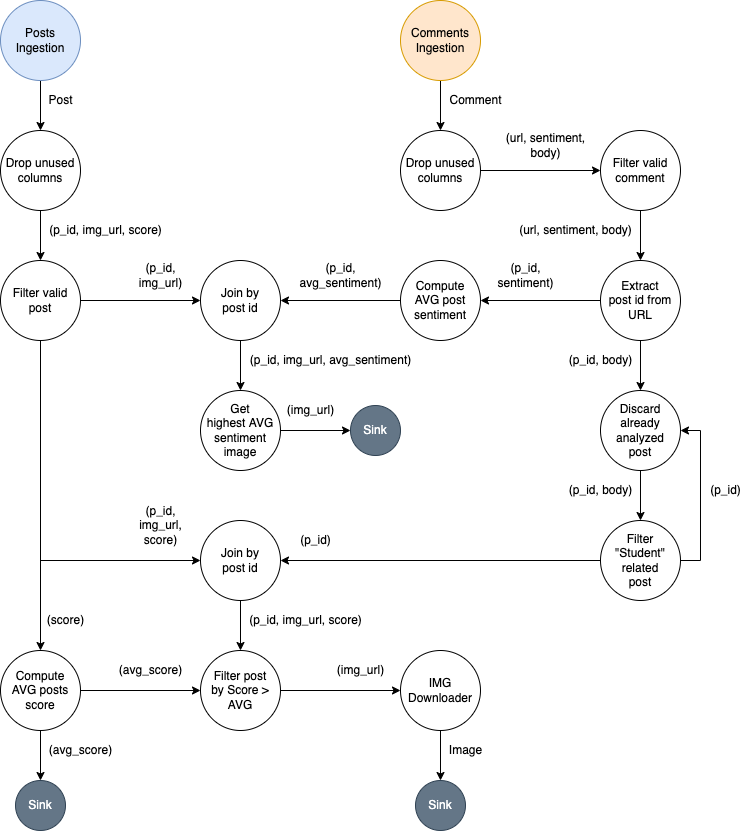

The diagram above was exported from draw.io. Its source (the exported page's mxGraphModel, read from the mxfile embedded in the PNG):
<mxGraphModel dx="1135" dy="690" grid="1" gridSize="10" guides="1" tooltips="1" connect="1" arrows="1" fold="1" page="1" pageScale="1" pageWidth="827" pageHeight="1169" math="0" shadow="0">
  <root>
    <mxCell id="0" />
    <mxCell id="1" parent="0" />
    <mxCell id="8LuenXM5auG5nZZwSp7b-4" style="edgeStyle=orthogonalEdgeStyle;rounded=0;orthogonalLoop=1;jettySize=auto;html=1;" parent="1" source="K_Vqy9ZggZsy6Cn6XvWI-1" target="8LuenXM5auG5nZZwSp7b-2" edge="1">
      <mxGeometry relative="1" as="geometry" />
    </mxCell>
    <mxCell id="K_Vqy9ZggZsy6Cn6XvWI-1" value="Posts&lt;br&gt;Ingestion" style="ellipse;whiteSpace=wrap;html=1;aspect=fixed;fillColor=#dae8fc;strokeColor=#6c8ebf;" parent="1" vertex="1">
      <mxGeometry x="40" y="40" width="80" height="80" as="geometry" />
    </mxCell>
    <mxCell id="K_Vqy9ZggZsy6Cn6XvWI-3" value="Post" style="text;html=1;align=center;verticalAlign=middle;resizable=0;points=[];autosize=1;strokeColor=none;fillColor=none;fontStyle=0" parent="1" vertex="1">
      <mxGeometry x="80" y="130" width="40" height="20" as="geometry" />
    </mxCell>
    <mxCell id="8LuenXM5auG5nZZwSp7b-5" style="edgeStyle=orthogonalEdgeStyle;rounded=0;orthogonalLoop=1;jettySize=auto;html=1;" parent="1" source="K_Vqy9ZggZsy6Cn6XvWI-6" target="LEWrsPfIBsaWR34w1g9D-1" edge="1">
      <mxGeometry relative="1" as="geometry" />
    </mxCell>
    <mxCell id="K_Vqy9ZggZsy6Cn6XvWI-6" value="Comments Ingestion" style="ellipse;whiteSpace=wrap;html=1;aspect=fixed;fillColor=#ffe6cc;strokeColor=#d79b00;" parent="1" vertex="1">
      <mxGeometry x="440" y="40" width="80" height="80" as="geometry" />
    </mxCell>
    <mxCell id="K_Vqy9ZggZsy6Cn6XvWI-20" style="edgeStyle=orthogonalEdgeStyle;rounded=0;orthogonalLoop=1;jettySize=auto;html=1;" parent="1" source="K_Vqy9ZggZsy6Cn6XvWI-7" target="K_Vqy9ZggZsy6Cn6XvWI-19" edge="1">
      <mxGeometry relative="1" as="geometry" />
    </mxCell>
    <mxCell id="K_Vqy9ZggZsy6Cn6XvWI-7" value="Filter valid comment" style="ellipse;whiteSpace=wrap;html=1;aspect=fixed;" parent="1" vertex="1">
      <mxGeometry x="640" y="170" width="80" height="80" as="geometry" />
    </mxCell>
    <mxCell id="K_Vqy9ZggZsy6Cn6XvWI-8" value="Comment" style="text;html=1;align=center;verticalAlign=middle;resizable=0;points=[];autosize=1;strokeColor=none;fillColor=none;" parent="1" vertex="1">
      <mxGeometry x="480" y="130" width="70" height="20" as="geometry" />
    </mxCell>
    <mxCell id="K_Vqy9ZggZsy6Cn6XvWI-16" style="edgeStyle=orthogonalEdgeStyle;rounded=0;orthogonalLoop=1;jettySize=auto;html=1;" parent="1" source="K_Vqy9ZggZsy6Cn6XvWI-9" target="K_Vqy9ZggZsy6Cn6XvWI-15" edge="1">
      <mxGeometry relative="1" as="geometry" />
    </mxCell>
    <mxCell id="K_Vqy9ZggZsy6Cn6XvWI-73" style="edgeStyle=orthogonalEdgeStyle;rounded=0;orthogonalLoop=1;jettySize=auto;html=1;fontSize=10;" parent="1" source="K_Vqy9ZggZsy6Cn6XvWI-9" target="K_Vqy9ZggZsy6Cn6XvWI-54" edge="1">
      <mxGeometry relative="1" as="geometry" />
    </mxCell>
    <mxCell id="K_Vqy9ZggZsy6Cn6XvWI-9" value="Compute&lt;br&gt;AVG posts score" style="ellipse;whiteSpace=wrap;html=1;aspect=fixed;" parent="1" vertex="1">
      <mxGeometry x="40" y="690" width="80" height="80" as="geometry" />
    </mxCell>
    <mxCell id="K_Vqy9ZggZsy6Cn6XvWI-26" style="edgeStyle=orthogonalEdgeStyle;rounded=0;orthogonalLoop=1;jettySize=auto;html=1;" parent="1" source="K_Vqy9ZggZsy6Cn6XvWI-12" target="K_Vqy9ZggZsy6Cn6XvWI-9" edge="1">
      <mxGeometry relative="1" as="geometry" />
    </mxCell>
    <mxCell id="K_Vqy9ZggZsy6Cn6XvWI-33" style="edgeStyle=orthogonalEdgeStyle;rounded=0;orthogonalLoop=1;jettySize=auto;html=1;" parent="1" source="K_Vqy9ZggZsy6Cn6XvWI-12" target="K_Vqy9ZggZsy6Cn6XvWI-28" edge="1">
      <mxGeometry relative="1" as="geometry" />
    </mxCell>
    <mxCell id="K_Vqy9ZggZsy6Cn6XvWI-67" style="edgeStyle=orthogonalEdgeStyle;rounded=0;orthogonalLoop=1;jettySize=auto;html=1;fontSize=10;" parent="1" source="K_Vqy9ZggZsy6Cn6XvWI-12" target="K_Vqy9ZggZsy6Cn6XvWI-64" edge="1">
      <mxGeometry relative="1" as="geometry">
        <Array as="points">
          <mxPoint x="80" y="600" />
        </Array>
      </mxGeometry>
    </mxCell>
    <mxCell id="K_Vqy9ZggZsy6Cn6XvWI-12" value="Filter valid post" style="ellipse;whiteSpace=wrap;html=1;aspect=fixed;" parent="1" vertex="1">
      <mxGeometry x="40" y="300" width="80" height="80" as="geometry" />
    </mxCell>
    <mxCell id="K_Vqy9ZggZsy6Cn6XvWI-15" value="Sink" style="ellipse;whiteSpace=wrap;html=1;aspect=fixed;fillColor=#647687;fontColor=#ffffff;strokeColor=#314354;" parent="1" vertex="1">
      <mxGeometry x="55" y="820" width="50" height="50" as="geometry" />
    </mxCell>
    <mxCell id="K_Vqy9ZggZsy6Cn6XvWI-17" value="(avg_score)" style="text;html=1;align=center;verticalAlign=middle;resizable=0;points=[];autosize=1;strokeColor=none;fillColor=none;" parent="1" vertex="1">
      <mxGeometry x="150" y="700" width="80" height="20" as="geometry" />
    </mxCell>
    <mxCell id="K_Vqy9ZggZsy6Cn6XvWI-23" style="edgeStyle=orthogonalEdgeStyle;rounded=0;orthogonalLoop=1;jettySize=auto;html=1;" parent="1" source="K_Vqy9ZggZsy6Cn6XvWI-19" target="K_Vqy9ZggZsy6Cn6XvWI-22" edge="1">
      <mxGeometry relative="1" as="geometry" />
    </mxCell>
    <mxCell id="K_Vqy9ZggZsy6Cn6XvWI-50" style="edgeStyle=orthogonalEdgeStyle;rounded=0;orthogonalLoop=1;jettySize=auto;html=1;fontSize=10;" parent="1" source="K_Vqy9ZggZsy6Cn6XvWI-19" target="K_Vqy9ZggZsy6Cn6XvWI-49" edge="1">
      <mxGeometry relative="1" as="geometry" />
    </mxCell>
    <mxCell id="K_Vqy9ZggZsy6Cn6XvWI-19" value="Extract&lt;br&gt;post id from URL" style="ellipse;whiteSpace=wrap;html=1;aspect=fixed;" parent="1" vertex="1">
      <mxGeometry x="640" y="300" width="80" height="80" as="geometry" />
    </mxCell>
    <mxCell id="K_Vqy9ZggZsy6Cn6XvWI-21" value="(url, sentiment, body)" style="text;html=1;align=center;verticalAlign=middle;resizable=0;points=[];autosize=1;strokeColor=none;fillColor=none;" parent="1" vertex="1">
      <mxGeometry x="550" y="260" width="130" height="20" as="geometry" />
    </mxCell>
    <mxCell id="K_Vqy9ZggZsy6Cn6XvWI-30" style="edgeStyle=orthogonalEdgeStyle;rounded=0;orthogonalLoop=1;jettySize=auto;html=1;" parent="1" source="K_Vqy9ZggZsy6Cn6XvWI-22" target="K_Vqy9ZggZsy6Cn6XvWI-28" edge="1">
      <mxGeometry relative="1" as="geometry" />
    </mxCell>
    <mxCell id="K_Vqy9ZggZsy6Cn6XvWI-22" value="Compute&lt;br&gt;AVG post sentiment" style="ellipse;whiteSpace=wrap;html=1;aspect=fixed;" parent="1" vertex="1">
      <mxGeometry x="440" y="300" width="80" height="80" as="geometry" />
    </mxCell>
    <mxCell id="K_Vqy9ZggZsy6Cn6XvWI-24" value="(p_id,&lt;br&gt;sentiment)" style="text;html=1;align=center;verticalAlign=middle;resizable=0;points=[];autosize=1;strokeColor=none;fillColor=none;" parent="1" vertex="1">
      <mxGeometry x="530" y="300" width="70" height="30" as="geometry" />
    </mxCell>
    <mxCell id="K_Vqy9ZggZsy6Cn6XvWI-36" style="edgeStyle=orthogonalEdgeStyle;rounded=0;orthogonalLoop=1;jettySize=auto;html=1;" parent="1" source="K_Vqy9ZggZsy6Cn6XvWI-28" target="K_Vqy9ZggZsy6Cn6XvWI-35" edge="1">
      <mxGeometry relative="1" as="geometry" />
    </mxCell>
    <mxCell id="K_Vqy9ZggZsy6Cn6XvWI-28" value="Join by&lt;br&gt;post id" style="ellipse;whiteSpace=wrap;html=1;aspect=fixed;" parent="1" vertex="1">
      <mxGeometry x="240" y="300" width="80" height="80" as="geometry" />
    </mxCell>
    <mxCell id="K_Vqy9ZggZsy6Cn6XvWI-31" value="(p_id,&lt;br&gt;avg_sentiment)" style="text;html=1;align=center;verticalAlign=middle;resizable=0;points=[];autosize=1;strokeColor=none;fillColor=none;" parent="1" vertex="1">
      <mxGeometry x="330" y="300" width="100" height="30" as="geometry" />
    </mxCell>
    <mxCell id="K_Vqy9ZggZsy6Cn6XvWI-34" value="(p_id,&lt;br&gt;img_url,&lt;br&gt;score)" style="text;html=1;align=center;verticalAlign=middle;resizable=0;points=[];autosize=1;strokeColor=none;fillColor=none;" parent="1" vertex="1">
      <mxGeometry x="170" y="540" width="60" height="50" as="geometry" />
    </mxCell>
    <mxCell id="K_Vqy9ZggZsy6Cn6XvWI-48" style="edgeStyle=orthogonalEdgeStyle;rounded=0;orthogonalLoop=1;jettySize=auto;html=1;fontSize=10;" parent="1" source="K_Vqy9ZggZsy6Cn6XvWI-35" target="K_Vqy9ZggZsy6Cn6XvWI-45" edge="1">
      <mxGeometry relative="1" as="geometry" />
    </mxCell>
    <mxCell id="K_Vqy9ZggZsy6Cn6XvWI-35" value="Get&lt;br&gt;highest AVG sentiment image" style="ellipse;whiteSpace=wrap;html=1;aspect=fixed;" parent="1" vertex="1">
      <mxGeometry x="240" y="430" width="80" height="80" as="geometry" />
    </mxCell>
    <mxCell id="K_Vqy9ZggZsy6Cn6XvWI-37" value="(p_id, img_url, avg_sentiment)" style="text;html=1;align=center;verticalAlign=middle;resizable=0;points=[];autosize=1;strokeColor=none;fillColor=none;" parent="1" vertex="1">
      <mxGeometry x="280" y="390" width="180" height="20" as="geometry" />
    </mxCell>
    <mxCell id="K_Vqy9ZggZsy6Cn6XvWI-45" value="Sink" style="ellipse;whiteSpace=wrap;html=1;aspect=fixed;fillColor=#647687;fontColor=#ffffff;strokeColor=#314354;" parent="1" vertex="1">
      <mxGeometry x="390" y="445" width="50" height="50" as="geometry" />
    </mxCell>
    <mxCell id="K_Vqy9ZggZsy6Cn6XvWI-47" value="(img_url)" style="text;html=1;align=center;verticalAlign=middle;resizable=0;points=[];autosize=1;strokeColor=none;fillColor=none;" parent="1" vertex="1">
      <mxGeometry x="320" y="440" width="60" height="20" as="geometry" />
    </mxCell>
    <mxCell id="K_Vqy9ZggZsy6Cn6XvWI-52" style="edgeStyle=orthogonalEdgeStyle;rounded=0;orthogonalLoop=1;jettySize=auto;html=1;fontSize=10;" parent="1" source="K_Vqy9ZggZsy6Cn6XvWI-49" target="K_Vqy9ZggZsy6Cn6XvWI-51" edge="1">
      <mxGeometry relative="1" as="geometry" />
    </mxCell>
    <mxCell id="K_Vqy9ZggZsy6Cn6XvWI-49" value="Discard&lt;br&gt;already analyzed&lt;br&gt;post" style="ellipse;whiteSpace=wrap;html=1;aspect=fixed;" parent="1" vertex="1">
      <mxGeometry x="640" y="430" width="80" height="80" as="geometry" />
    </mxCell>
    <mxCell id="K_Vqy9ZggZsy6Cn6XvWI-53" style="edgeStyle=orthogonalEdgeStyle;rounded=0;orthogonalLoop=1;jettySize=auto;html=1;fontSize=10;" parent="1" source="K_Vqy9ZggZsy6Cn6XvWI-51" target="K_Vqy9ZggZsy6Cn6XvWI-49" edge="1">
      <mxGeometry relative="1" as="geometry">
        <Array as="points">
          <mxPoint x="740" y="600" />
          <mxPoint x="740" y="470" />
        </Array>
      </mxGeometry>
    </mxCell>
    <mxCell id="K_Vqy9ZggZsy6Cn6XvWI-65" style="edgeStyle=orthogonalEdgeStyle;rounded=0;orthogonalLoop=1;jettySize=auto;html=1;fontSize=10;" parent="1" source="K_Vqy9ZggZsy6Cn6XvWI-51" target="K_Vqy9ZggZsy6Cn6XvWI-64" edge="1">
      <mxGeometry relative="1" as="geometry" />
    </mxCell>
    <mxCell id="K_Vqy9ZggZsy6Cn6XvWI-51" value="Filter&lt;br&gt;&quot;Student&quot; related&lt;br&gt;post" style="ellipse;whiteSpace=wrap;html=1;aspect=fixed;" parent="1" vertex="1">
      <mxGeometry x="640" y="560" width="80" height="80" as="geometry" />
    </mxCell>
    <mxCell id="RgjZTQ2LsGtkoN9igXjp-2" style="edgeStyle=orthogonalEdgeStyle;rounded=0;orthogonalLoop=1;jettySize=auto;html=1;" edge="1" parent="1" source="K_Vqy9ZggZsy6Cn6XvWI-54" target="RgjZTQ2LsGtkoN9igXjp-1">
      <mxGeometry relative="1" as="geometry" />
    </mxCell>
    <mxCell id="K_Vqy9ZggZsy6Cn6XvWI-54" value="Filter post&lt;br&gt;by Score &amp;gt; AVG" style="ellipse;whiteSpace=wrap;html=1;aspect=fixed;" parent="1" vertex="1">
      <mxGeometry x="240" y="690" width="80" height="80" as="geometry" />
    </mxCell>
    <mxCell id="K_Vqy9ZggZsy6Cn6XvWI-59" value="(p_id, body)" style="text;html=1;align=center;verticalAlign=middle;resizable=0;points=[];autosize=1;strokeColor=none;fillColor=none;" parent="1" vertex="1">
      <mxGeometry x="600" y="390" width="80" height="20" as="geometry" />
    </mxCell>
    <mxCell id="K_Vqy9ZggZsy6Cn6XvWI-60" value="(p_id)" style="text;html=1;align=center;verticalAlign=middle;resizable=0;points=[];autosize=1;strokeColor=none;fillColor=none;" parent="1" vertex="1">
      <mxGeometry x="740" y="520" width="50" height="20" as="geometry" />
    </mxCell>
    <mxCell id="K_Vqy9ZggZsy6Cn6XvWI-61" value="(p_id, body)" style="text;html=1;align=center;verticalAlign=middle;resizable=0;points=[];autosize=1;strokeColor=none;fillColor=none;" parent="1" vertex="1">
      <mxGeometry x="600" y="520" width="80" height="20" as="geometry" />
    </mxCell>
    <mxCell id="K_Vqy9ZggZsy6Cn6XvWI-62" value="(p_id)" style="text;html=1;align=center;verticalAlign=middle;resizable=0;points=[];autosize=1;strokeColor=none;fillColor=none;" parent="1" vertex="1">
      <mxGeometry x="330" y="570" width="50" height="20" as="geometry" />
    </mxCell>
    <mxCell id="K_Vqy9ZggZsy6Cn6XvWI-68" style="edgeStyle=orthogonalEdgeStyle;rounded=0;orthogonalLoop=1;jettySize=auto;html=1;fontSize=10;" parent="1" source="K_Vqy9ZggZsy6Cn6XvWI-64" target="K_Vqy9ZggZsy6Cn6XvWI-54" edge="1">
      <mxGeometry relative="1" as="geometry" />
    </mxCell>
    <mxCell id="K_Vqy9ZggZsy6Cn6XvWI-64" value="Join by&lt;br&gt;post id" style="ellipse;whiteSpace=wrap;html=1;aspect=fixed;" parent="1" vertex="1">
      <mxGeometry x="240" y="560" width="80" height="80" as="geometry" />
    </mxCell>
    <mxCell id="K_Vqy9ZggZsy6Cn6XvWI-71" value="(p_id,&lt;br&gt;img_url)" style="text;html=1;align=center;verticalAlign=middle;resizable=0;points=[];autosize=1;strokeColor=none;fillColor=none;" parent="1" vertex="1">
      <mxGeometry x="170" y="300" width="60" height="30" as="geometry" />
    </mxCell>
    <mxCell id="K_Vqy9ZggZsy6Cn6XvWI-72" value="(p_id, img_url, score)" style="text;html=1;align=center;verticalAlign=middle;resizable=0;points=[];autosize=1;strokeColor=none;fillColor=none;" parent="1" vertex="1">
      <mxGeometry x="280" y="650" width="130" height="20" as="geometry" />
    </mxCell>
    <mxCell id="K_Vqy9ZggZsy6Cn6XvWI-74" value="(avg_score)" style="text;html=1;align=center;verticalAlign=middle;resizable=0;points=[];autosize=1;strokeColor=none;fillColor=none;" parent="1" vertex="1">
      <mxGeometry x="80" y="780" width="80" height="20" as="geometry" />
    </mxCell>
    <mxCell id="K_Vqy9ZggZsy6Cn6XvWI-75" value="Sink" style="ellipse;whiteSpace=wrap;html=1;aspect=fixed;fillColor=#647687;fontColor=#ffffff;strokeColor=#314354;" parent="1" vertex="1">
      <mxGeometry x="455" y="820" width="50" height="50" as="geometry" />
    </mxCell>
    <mxCell id="K_Vqy9ZggZsy6Cn6XvWI-77" value="(img_url)" style="text;html=1;align=center;verticalAlign=middle;resizable=0;points=[];autosize=1;strokeColor=none;fillColor=none;" parent="1" vertex="1">
      <mxGeometry x="370" y="700" width="60" height="20" as="geometry" />
    </mxCell>
    <mxCell id="K_Vqy9ZggZsy6Cn6XvWI-78" value="(score)" style="text;html=1;align=center;verticalAlign=middle;resizable=0;points=[];autosize=1;strokeColor=none;fillColor=none;" parent="1" vertex="1">
      <mxGeometry x="80" y="650" width="50" height="20" as="geometry" />
    </mxCell>
    <mxCell id="8LuenXM5auG5nZZwSp7b-1" style="edgeStyle=orthogonalEdgeStyle;rounded=0;orthogonalLoop=1;jettySize=auto;html=1;" parent="1" source="LEWrsPfIBsaWR34w1g9D-1" target="K_Vqy9ZggZsy6Cn6XvWI-7" edge="1">
      <mxGeometry relative="1" as="geometry" />
    </mxCell>
    <mxCell id="LEWrsPfIBsaWR34w1g9D-1" value="Drop unused&lt;br&gt;columns" style="ellipse;whiteSpace=wrap;html=1;aspect=fixed;" parent="1" vertex="1">
      <mxGeometry x="440" y="170" width="80" height="80" as="geometry" />
    </mxCell>
    <mxCell id="8LuenXM5auG5nZZwSp7b-3" style="edgeStyle=orthogonalEdgeStyle;rounded=0;orthogonalLoop=1;jettySize=auto;html=1;" parent="1" source="8LuenXM5auG5nZZwSp7b-2" target="K_Vqy9ZggZsy6Cn6XvWI-12" edge="1">
      <mxGeometry relative="1" as="geometry" />
    </mxCell>
    <mxCell id="8LuenXM5auG5nZZwSp7b-2" value="Drop unused&lt;br&gt;columns" style="ellipse;whiteSpace=wrap;html=1;aspect=fixed;" parent="1" vertex="1">
      <mxGeometry x="40" y="170" width="80" height="80" as="geometry" />
    </mxCell>
    <mxCell id="8LuenXM5auG5nZZwSp7b-6" value="(p_id, img_url, score)" style="text;html=1;align=center;verticalAlign=middle;resizable=0;points=[];autosize=1;strokeColor=none;fillColor=none;" parent="1" vertex="1">
      <mxGeometry x="80" y="260" width="130" height="20" as="geometry" />
    </mxCell>
    <mxCell id="8LuenXM5auG5nZZwSp7b-7" value="(url, sentiment,&lt;br&gt;body)" style="text;html=1;align=center;verticalAlign=middle;resizable=0;points=[];autosize=1;strokeColor=none;fillColor=none;" parent="1" vertex="1">
      <mxGeometry x="540" y="170" width="90" height="30" as="geometry" />
    </mxCell>
    <mxCell id="RgjZTQ2LsGtkoN9igXjp-3" style="edgeStyle=orthogonalEdgeStyle;rounded=0;orthogonalLoop=1;jettySize=auto;html=1;" edge="1" parent="1" source="RgjZTQ2LsGtkoN9igXjp-1" target="K_Vqy9ZggZsy6Cn6XvWI-75">
      <mxGeometry relative="1" as="geometry" />
    </mxCell>
    <mxCell id="RgjZTQ2LsGtkoN9igXjp-1" value="IMG&lt;br&gt;Downloader" style="ellipse;whiteSpace=wrap;html=1;aspect=fixed;" vertex="1" parent="1">
      <mxGeometry x="440" y="690" width="80" height="80" as="geometry" />
    </mxCell>
    <mxCell id="RgjZTQ2LsGtkoN9igXjp-4" value="Image" style="text;html=1;align=center;verticalAlign=middle;resizable=0;points=[];autosize=1;strokeColor=none;fillColor=none;" vertex="1" parent="1">
      <mxGeometry x="480" y="780" width="50" height="20" as="geometry" />
    </mxCell>
  </root>
</mxGraphModel>